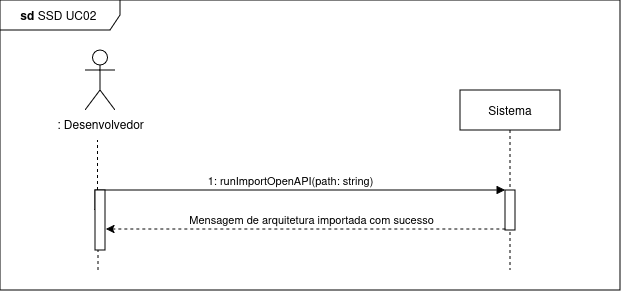

The diagram above was exported from draw.io. Its source (the exported page's mxGraphModel, read from the mxfile embedded in the PNG):
<mxGraphModel dx="1181" dy="441" grid="1" gridSize="10" guides="1" tooltips="1" connect="1" arrows="1" fold="1" page="1" pageScale="1" pageWidth="850" pageHeight="1100" math="0" shadow="0">
  <root>
    <mxCell id="0" />
    <mxCell id="1" parent="0" />
    <mxCell id="9EMGPFC6eHNspoAwTwLj-1" value="" style="endArrow=none;dashed=1;html=1;strokeWidth=1;rounded=0;" edge="1" parent="1" source="9EMGPFC6eHNspoAwTwLj-8">
      <mxGeometry width="50" height="50" relative="1" as="geometry">
        <mxPoint x="318" y="660" as="sourcePoint" />
        <mxPoint x="317.5" y="530" as="targetPoint" />
        <Array as="points">
          <mxPoint x="317.5" y="530" />
        </Array>
      </mxGeometry>
    </mxCell>
    <mxCell id="9EMGPFC6eHNspoAwTwLj-2" value="Sistema" style="shape=umlLifeline;perimeter=lifelinePerimeter;whiteSpace=wrap;html=1;container=0;dropTarget=0;collapsible=0;recursiveResize=0;outlineConnect=0;portConstraint=eastwest;newEdgeStyle={&quot;edgeStyle&quot;:&quot;elbowEdgeStyle&quot;,&quot;elbow&quot;:&quot;vertical&quot;,&quot;curved&quot;:0,&quot;rounded&quot;:0};" vertex="1" parent="1">
      <mxGeometry x="680" y="480" width="100" height="180" as="geometry" />
    </mxCell>
    <mxCell id="9EMGPFC6eHNspoAwTwLj-3" value="" style="html=1;points=[];perimeter=orthogonalPerimeter;outlineConnect=0;targetShapes=umlLifeline;portConstraint=eastwest;newEdgeStyle={&quot;edgeStyle&quot;:&quot;elbowEdgeStyle&quot;,&quot;elbow&quot;:&quot;vertical&quot;,&quot;curved&quot;:0,&quot;rounded&quot;:0};" vertex="1" parent="9EMGPFC6eHNspoAwTwLj-2">
      <mxGeometry x="45" y="100" width="10" height="40" as="geometry" />
    </mxCell>
    <mxCell id="9EMGPFC6eHNspoAwTwLj-4" value="1: runImportOpenAPI(path: string)" style="html=1;verticalAlign=bottom;endArrow=block;edgeStyle=elbowEdgeStyle;elbow=vertical;curved=0;rounded=0;" edge="1" parent="1" target="9EMGPFC6eHNspoAwTwLj-3">
      <mxGeometry relative="1" as="geometry">
        <mxPoint x="315" y="600" as="sourcePoint" />
        <Array as="points">
          <mxPoint x="455" y="580" />
        </Array>
        <mxPoint x="720" y="580" as="targetPoint" />
      </mxGeometry>
    </mxCell>
    <mxCell id="9EMGPFC6eHNspoAwTwLj-5" value=": Desenvolvedor" style="shape=umlActor;verticalLabelPosition=bottom;verticalAlign=top;html=1;outlineConnect=0;" vertex="1" parent="1">
      <mxGeometry x="305" y="440" width="30" height="60" as="geometry" />
    </mxCell>
    <mxCell id="9EMGPFC6eHNspoAwTwLj-6" value="&lt;b&gt;sd&amp;nbsp;&lt;/b&gt;SSD UC02&amp;nbsp;" style="shape=umlFrame;whiteSpace=wrap;html=1;pointerEvents=0;width=120;height=30;" vertex="1" parent="1">
      <mxGeometry x="220" y="390" width="620" height="290" as="geometry" />
    </mxCell>
    <mxCell id="9EMGPFC6eHNspoAwTwLj-7" value="" style="endArrow=none;dashed=1;html=1;strokeWidth=1;rounded=0;" edge="1" parent="1" target="9EMGPFC6eHNspoAwTwLj-8">
      <mxGeometry width="50" height="50" relative="1" as="geometry">
        <mxPoint x="318" y="660" as="sourcePoint" />
        <mxPoint x="317.5" y="530" as="targetPoint" />
        <Array as="points" />
      </mxGeometry>
    </mxCell>
    <mxCell id="9EMGPFC6eHNspoAwTwLj-8" value="" style="html=1;points=[];perimeter=orthogonalPerimeter;outlineConnect=0;targetShapes=umlLifeline;portConstraint=eastwest;newEdgeStyle={&quot;edgeStyle&quot;:&quot;elbowEdgeStyle&quot;,&quot;elbow&quot;:&quot;vertical&quot;,&quot;curved&quot;:0,&quot;rounded&quot;:0};" vertex="1" parent="1">
      <mxGeometry x="315" y="580" width="10" height="60" as="geometry" />
    </mxCell>
    <mxCell id="9EMGPFC6eHNspoAwTwLj-9" value="" style="endArrow=none;dashed=1;html=1;strokeWidth=1;rounded=0;startArrow=classic;startFill=1;" edge="1" parent="1">
      <mxGeometry width="50" height="50" relative="1" as="geometry">
        <mxPoint x="326" y="619" as="sourcePoint" />
        <mxPoint x="726" y="619" as="targetPoint" />
      </mxGeometry>
    </mxCell>
    <mxCell id="9EMGPFC6eHNspoAwTwLj-10" value="Mensagem de arquitetura importada com sucesso" style="edgeLabel;html=1;align=center;verticalAlign=middle;resizable=0;points=[];" vertex="1" connectable="0" parent="9EMGPFC6eHNspoAwTwLj-9">
      <mxGeometry x="0.0542" relative="1" as="geometry">
        <mxPoint x="-6" y="-10" as="offset" />
      </mxGeometry>
    </mxCell>
  </root>
</mxGraphModel>